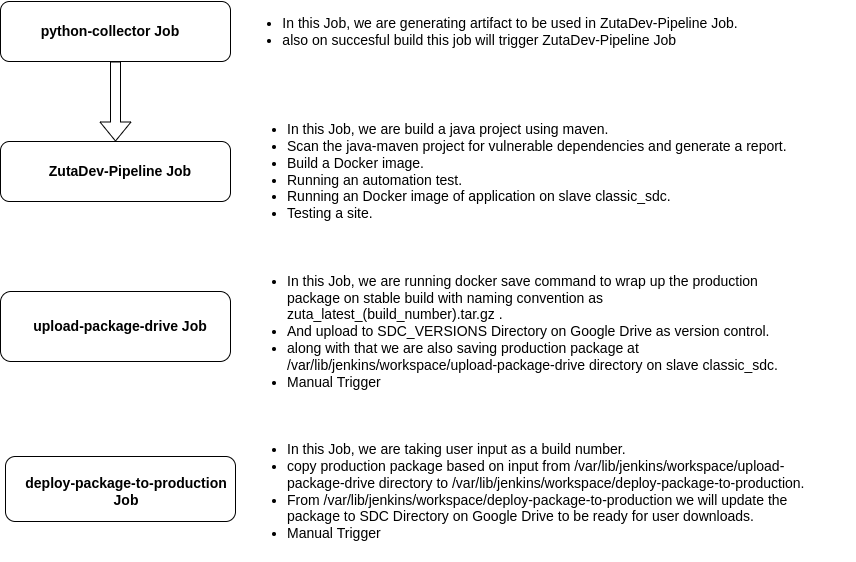

The diagram above was exported from draw.io. Its source (the exported page's mxGraphModel, read from the mxfile embedded in the PNG):
<mxGraphModel dx="1350" dy="736" grid="1" gridSize="10" guides="1" tooltips="1" connect="1" arrows="1" fold="1" page="1" pageScale="1" pageWidth="827" pageHeight="1169" math="0" shadow="0">
  <root>
    <mxCell id="0" />
    <mxCell id="1" parent="0" />
    <mxCell id="RkaA5Hggt3micQ5uDcpL-1" value="" style="rounded=1;whiteSpace=wrap;html=1;" parent="1" vertex="1">
      <mxGeometry x="15" y="100" width="230" height="60" as="geometry" />
    </mxCell>
    <mxCell id="RkaA5Hggt3micQ5uDcpL-2" value="&lt;b&gt;&lt;font style=&quot;font-size: 14px;&quot;&gt;python-collector Job&lt;/font&gt;&lt;/b&gt;" style="text;html=1;strokeColor=none;fillColor=none;align=center;verticalAlign=middle;whiteSpace=wrap;rounded=0;" parent="1" vertex="1">
      <mxGeometry x="35" y="115" width="180" height="30" as="geometry" />
    </mxCell>
    <mxCell id="RkaA5Hggt3micQ5uDcpL-4" value="&lt;ul&gt;&lt;li&gt;In this Job, we are generating artifact to be used in ZutaDev-Pipeline Job.&lt;/li&gt;&lt;li style=&quot;text-align: left;&quot;&gt;also on succesful build this job will trigger ZutaDev-Pipeline Job&lt;/li&gt;&lt;/ul&gt;" style="text;html=1;strokeColor=none;fillColor=none;align=center;verticalAlign=middle;whiteSpace=wrap;rounded=0;fontSize=14;" parent="1" vertex="1">
      <mxGeometry x="240" y="115" width="530" height="30" as="geometry" />
    </mxCell>
    <mxCell id="RkaA5Hggt3micQ5uDcpL-5" value="" style="rounded=1;whiteSpace=wrap;html=1;fontSize=14;" parent="1" vertex="1">
      <mxGeometry x="15" y="240" width="230" height="60" as="geometry" />
    </mxCell>
    <mxCell id="RkaA5Hggt3micQ5uDcpL-6" value="&lt;b&gt;ZutaDev-Pipeline Job&lt;/b&gt;" style="text;html=1;strokeColor=none;fillColor=none;align=center;verticalAlign=middle;whiteSpace=wrap;rounded=0;fontSize=14;" parent="1" vertex="1">
      <mxGeometry x="55" y="255" width="160" height="30" as="geometry" />
    </mxCell>
    <mxCell id="RkaA5Hggt3micQ5uDcpL-7" value="&lt;ul&gt;&lt;li&gt;In this Job, we are build a java project using maven.&lt;/li&gt;&lt;li&gt;Scan the java-maven project for vulnerable dependencies and generate a report.&lt;/li&gt;&lt;li&gt;Build a Docker image.&lt;/li&gt;&lt;li&gt;Running an automation test.&amp;nbsp;&lt;/li&gt;&lt;li&gt;Running an Docker image of application on slave classic_sdc.&lt;/li&gt;&lt;li&gt;Testing a site.&lt;/li&gt;&lt;/ul&gt;" style="text;html=1;strokeColor=none;fillColor=none;align=left;verticalAlign=middle;whiteSpace=wrap;rounded=0;fontSize=14;" parent="1" vertex="1">
      <mxGeometry x="260" y="212.5" width="610" height="115" as="geometry" />
    </mxCell>
    <mxCell id="RkaA5Hggt3micQ5uDcpL-8" value="" style="shape=flexArrow;endArrow=classic;html=1;rounded=0;fontSize=14;entryX=0.5;entryY=0;entryDx=0;entryDy=0;exitX=0.5;exitY=1;exitDx=0;exitDy=0;" parent="1" source="RkaA5Hggt3micQ5uDcpL-1" target="RkaA5Hggt3micQ5uDcpL-5" edge="1">
      <mxGeometry width="50" height="50" relative="1" as="geometry">
        <mxPoint x="305" y="150" as="sourcePoint" />
        <mxPoint x="355" y="100" as="targetPoint" />
      </mxGeometry>
    </mxCell>
    <mxCell id="RkaA5Hggt3micQ5uDcpL-9" value="" style="rounded=1;whiteSpace=wrap;html=1;fontSize=14;" parent="1" vertex="1">
      <mxGeometry x="15" y="390" width="230" height="70" as="geometry" />
    </mxCell>
    <mxCell id="RkaA5Hggt3micQ5uDcpL-11" value="&lt;b&gt;upload-package-drive Job&lt;/b&gt;" style="text;html=1;strokeColor=none;fillColor=none;align=center;verticalAlign=middle;whiteSpace=wrap;rounded=0;fontSize=14;" parent="1" vertex="1">
      <mxGeometry x="40" y="410" width="190" height="30" as="geometry" />
    </mxCell>
    <mxCell id="RkaA5Hggt3micQ5uDcpL-12" value="&lt;ul&gt;&lt;li&gt;In this Job, we are running docker save command to wrap up the production package on stable build with naming convention as zuta_latest_(build_number).tar.gz .&lt;/li&gt;&lt;li&gt;And upload to SDC_VERSIONS Directory on Google Drive as version control.&lt;/li&gt;&lt;li&gt;along with that we are also saving production package at /var/lib/jenkins/workspace/upload-package-drive directory on slave classic_sdc.&lt;/li&gt;&lt;li&gt;Manual Trigger&lt;/li&gt;&lt;/ul&gt;" style="text;html=1;strokeColor=none;fillColor=none;align=left;verticalAlign=middle;whiteSpace=wrap;rounded=0;fontSize=14;" parent="1" vertex="1">
      <mxGeometry x="260" y="360" width="560" height="140" as="geometry" />
    </mxCell>
    <mxCell id="RkaA5Hggt3micQ5uDcpL-13" value="" style="rounded=1;whiteSpace=wrap;html=1;fontSize=14;" parent="1" vertex="1">
      <mxGeometry x="20" y="555" width="230" height="65" as="geometry" />
    </mxCell>
    <mxCell id="RkaA5Hggt3micQ5uDcpL-14" value="&lt;ul&gt;&lt;li&gt;In this Job, we are taking user&amp;nbsp;input as a build number.&lt;/li&gt;&lt;li&gt;copy production package based on input from /var/lib/jenkins/workspace/upload-package-drive directory to /var/lib/jenkins/workspace/deploy-package-to-production.&lt;/li&gt;&lt;li&gt;From /var/lib/jenkins/workspace/deploy-package-to-production we will update the package to SDC Directory on Google Drive to be ready for user downloads.&lt;br&gt;&lt;/li&gt;&lt;li&gt;Manual Trigger&lt;/li&gt;&lt;/ul&gt;" style="text;html=1;strokeColor=none;fillColor=none;align=left;verticalAlign=middle;whiteSpace=wrap;rounded=0;fontSize=14;" parent="1" vertex="1">
      <mxGeometry x="260" y="520" width="580" height="140" as="geometry" />
    </mxCell>
    <mxCell id="RkaA5Hggt3micQ5uDcpL-15" value="&lt;b&gt;deploy-package-to-production Job&lt;/b&gt;" style="text;html=1;strokeColor=none;fillColor=none;align=center;verticalAlign=middle;whiteSpace=wrap;rounded=0;fontSize=14;" parent="1" vertex="1">
      <mxGeometry x="26" y="574.5" width="230" height="30" as="geometry" />
    </mxCell>
  </root>
</mxGraphModel>